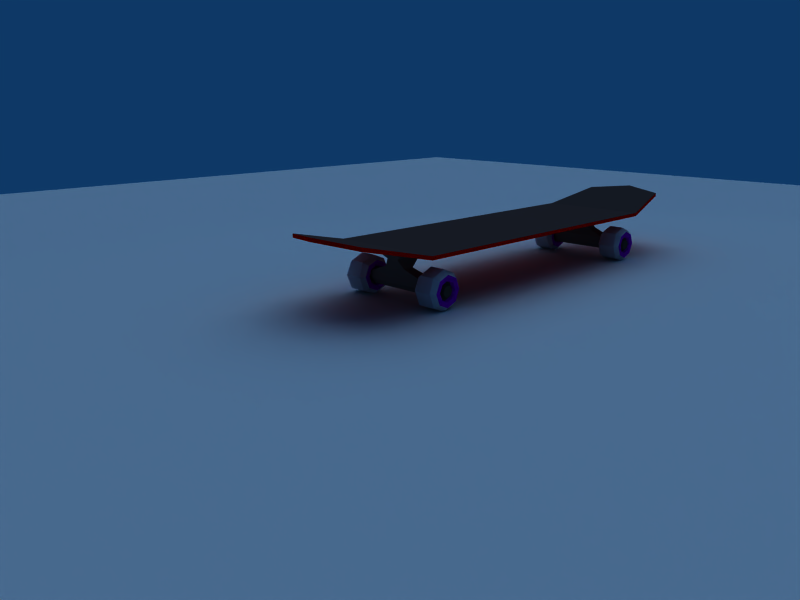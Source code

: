 # Source: 02-skate_floor.blend  (saved by Blender 2.49.0; exported with 4.5.12 LTS)
import bpy
from mathutils import Matrix  # noqa: F401  (used for matrix-valued properties, if any)

bpy.ops.wm.read_factory_settings(use_empty=True)
scene = bpy.context.scene
scene.name = 'Scene'

# ---- collections
col_collection_1 = bpy.data.collections.new('Collection 1'); scene.collection.children.link(col_collection_1)

# ---- materials (node trees are filled in below, after node groups)
mat_floor = bpy.data.materials.new('Floor')
mat_floor.alpha_threshold = 0.0
mat_floor.roughness = 0.5
mat_floor.line_color = (0.0, 0.0, 0.0, 1.0)
mat_skate = bpy.data.materials.new('skate')
mat_skate.alpha_threshold = 0.0
mat_skate.diffuse_color = (1.0, 0.0, 0.0, 1.0)
mat_skate.roughness = 0.5
mat_skate.line_color = (0.0, 0.0, 0.0, 1.0)
mat_grip = bpy.data.materials.new('grip')
mat_grip.alpha_threshold = 0.0
mat_grip.diffuse_color = (0.2409, 0.1986, 0.1986, 1.0)
mat_grip.roughness = 0.5
mat_grip.line_color = (0.0, 0.0, 0.0, 1.0)
mat_wheels_screw = bpy.data.materials.new('wheels screw')
mat_wheels_screw.alpha_threshold = 0.0
mat_wheels_screw.diffuse_color = (0.3054, 0.3054, 0.3054, 1.0)
mat_wheels_screw.specular_color = (0.4345, 0.4345, 0.4345)
mat_wheels_screw.roughness = 0.5
mat_wheels_screw.specular_intensity = 2.0
mat_wheels_screw.line_color = (0.0, 0.0, 0.0, 1.0)
mat_wheels = bpy.data.materials.new('wheels')
mat_wheels.alpha_threshold = 0.0
mat_wheels.diffuse_color = (1.0, 1.0, 1.0, 1.0)
mat_wheels.roughness = 0.5
mat_wheels.specular_intensity = 0.0
mat_wheels.line_color = (0.0, 0.0, 0.0, 1.0)
mat_wheels_border = bpy.data.materials.new('wheels border')
mat_wheels_border.alpha_threshold = 0.0
mat_wheels_border.diffuse_color = (0.8386, 0.0, 0.9937, 1.0)
mat_wheels_border.roughness = 0.5
mat_wheels_border.specular_intensity = 0.0
mat_wheels_border.line_color = (0.0, 0.0, 0.0, 1.0)

# ---- material node trees

# ---- world
world_world = bpy.data.worlds.new('World'); scene.world = world_world
world_world.color = (0.05656, 0.2208, 0.4)
world_world.use_sun_shadow = False
world_world.sun_shadow_jitter_overblur = 0.0
world_world.cycles.sampling_method = 'MANUAL'
world_world.cycles.sample_map_resolution = 256

# ---- cameras
cam_camera = bpy.data.cameras.new('Camera')
cam_camera.passepartout_alpha = 0.2
cam_camera.clip_end = 100.0
cam_camera.lens = 35.0
cam_camera.ortho_scale = 7.314
cam_camera.show_passepartout = False
cam_camera.show_safe_areas = True
cam_camera.dof.focus_distance = 0.0
cam_camera.dof.aperture_fstop = 128.0

# ---- lights
light_spot_001 = bpy.data.lights.new('Spot.001', 'SUN')
light_spot_001.transmission_factor = 0.0
light_spot_001.cutoff_distance = 30.0
light_spot_001.angle = 1.571
light_spot_001.energy = 1.0
light_spot_001.shadow_buffer_clip_start = 1.001
light_spot_001.shadow_soft_size = 1.0
light_spot_001.shadow_cascade_max_distance = 1000.0
light_spot_001.cycles.use_multiple_importance_sampling = False
light_lamp = bpy.data.lights.new('Lamp', 'SUN')
light_lamp.transmission_factor = 0.0
light_lamp.angle = 1.571
light_lamp.energy = 1.0
light_lamp.shadow_buffer_clip_start = 0.5
light_lamp.shadow_soft_size = 1.0
light_lamp.shadow_cascade_max_distance = 1000.0
light_lamp.cycles.use_multiple_importance_sampling = False
light_spot = bpy.data.lights.new('Spot', 'SPOT')
light_spot.transmission_factor = 0.0
light_spot.cutoff_distance = 30.0
light_spot.energy = 100.0
light_spot.shadow_buffer_clip_start = 1.001
light_spot.shadow_soft_size = 1.0
light_spot.shadow_maximum_resolution = 0.006
light_spot.use_absolute_resolution = True
light_spot.spot_size = 1.309
light_spot.cycles.use_multiple_importance_sampling = False

# ---- meshes
me_floor = bpy.data.meshes.new('floor')
me_floor.from_pydata([(1.0, 1.0, 0.0), (1.0, -1.0, 0.0), (-1.0, -1.0, 0.0), (-1.0, 1.0, 0.0)], [], [(0, 3, 2, 1)])
me_floor.materials.append(mat_floor)
me_floor.use_remesh_preserve_volume = False
me_floor.use_remesh_preserve_attributes = False
me_floor.use_mirror_vertex_groups = False
me_floor.update()
me_board = bpy.data.meshes.new('board')
me_board.from_pydata([(-1.044, 0.7768, -9.498), (-1.044, 0.7768, -7.498), (-0.7446, 1.0, -1.0), (-0.7446, 1.0, 1.0), (0.0, 1.0, -1.0), (0.0, 1.0, 1.0), (-1.115, 2.98e-07, -11.86), (-1.115, 1.788e-07, -9.858), (-0.7446, 2.384e-07, -1.0), (-0.7446, 5.96e-08, 1.0), (0.0, 0.0, -1.0), (0.0, 0.0, 1.0)], [], [(2, 0, 1, 3), (4, 2, 3, 5), (0, 6, 7, 1), (6, 0, 2, 8), (1, 7, 9, 3), (8, 2, 4, 10), (3, 9, 11, 5)])
me_board.polygons.foreach_set('material_index', [0, 0, 0, 1, 0, 1, 0])
me_board.materials.append(mat_skate)
me_board.materials.append(mat_grip)
me_board.use_remesh_preserve_volume = False
me_board.use_remesh_preserve_attributes = False
me_board.use_mirror_vertex_groups = False
me_board.update()
me_truck = bpy.data.meshes.new('truck')
me_truck.from_pydata([(1.0, 1.0, -0.8332), (1.0, -1.0, -0.8332), (-1.0, -1.0, -0.8332), (-1.0, 1.0, -0.8332), (2.317, 0.4932, 0.1857), (2.317, -0.4932, 0.1857), (-3.875, -0.4932, 0.1857), (-3.875, 0.4932, 0.1857), (-0.58, -1.0, -1.0), (-0.58, 1.0, -1.0), (-0.5642, -0.4932, 0.1857), (-0.5642, 0.4932, 0.1857), (0.4391, -1.0, -1.0), (0.4391, 1.0, -1.0), (-0.06159, -0.4932, 0.1857), (-0.06159, 0.4932, 0.1857), (1.0, -1.0, -0.5922), (1.0, 1.0, -0.5922), (-1.0, -1.0, -0.5922), (-1.0, 1.0, -0.5922), (-0.58, -1.0, -0.5919), (-0.58, 1.0, -0.5919), (0.4391, -1.0, -0.5919), (0.4391, 1.0, -0.5919), (1.206, -0.3669, -0.3474), (1.206, 0.3669, -0.3474), (-0.3892, -0.3669, -0.3474), (-0.3892, 0.3669, -0.3474), (-0.2351, -0.3669, -0.3473), (-0.2351, 0.3669, -0.3473), (0.1388, -0.3669, -0.3473), (0.1388, 0.3669, -0.3473), (2.29, -0.4673, 0.1084), (2.29, 0.4673, 0.1084), (-3.85, -0.4673, 0.1084), (-3.85, 0.4673, 0.1084), (-0.5501, -0.4673, 0.1084), (-0.5501, 0.4673, 0.1084), (-0.0739, -0.4673, 0.1084), (-0.0739, 0.4673, 0.1084), (1.617, -0.1985, -0.1023), (1.617, 0.1985, -0.1023), (-2.368, -0.1985, -0.1023), (-2.368, 0.1985, -0.1023), (-0.1433, -0.1985, -0.1023), (-0.1433, 0.1985, -0.1023), (0.05891, -0.1985, -0.1023), (0.05891, 0.1985, -0.1023)], [], [(8, 2, 3, 9), (11, 7, 6, 10), (13, 0, 1, 12), (12, 8, 9, 13), (4, 15, 14, 5), (15, 11, 10, 14), (0, 17, 16, 1), (2, 18, 19, 3), (18, 2, 8, 20), (3, 19, 21, 9), (22, 12, 1, 16), (20, 8, 12, 22), (17, 0, 13, 23), (9, 21, 23, 13), (17, 25, 24, 16), (18, 26, 27, 19), (26, 18, 20, 28), (19, 27, 29, 21), (30, 22, 16, 24), (28, 20, 22, 30), (23, 31, 25, 17), (21, 29, 31, 23), (33, 4, 5, 32), (34, 6, 7, 35), (6, 34, 36, 10), (35, 7, 11, 37), (14, 38, 32, 5), (10, 36, 38, 14), (39, 15, 4, 33), (37, 11, 15, 39), (25, 41, 40, 24), (41, 33, 32, 40), (26, 42, 43, 27), (42, 34, 35, 43), (34, 42, 44, 36), (42, 26, 28, 44), (27, 43, 45, 29), (43, 35, 37, 45), (38, 46, 40, 32), (46, 30, 24, 40), (36, 44, 46, 38), (44, 28, 30, 46), (31, 47, 41, 25), (47, 39, 33, 41), (29, 45, 47, 31), (45, 37, 39, 47)])
me_truck.materials.append(mat_wheels_screw)
me_truck.use_remesh_preserve_volume = False
me_truck.use_remesh_preserve_attributes = False
me_truck.use_mirror_vertex_groups = False
me_truck.update()
me_wheel = bpy.data.meshes.new('wheel')
me_wheel.from_pydata([(0.5511, 0.5511, 1.111), (0.7793, 5.544e-07, 1.111), (0.5511, -0.5511, 1.111), (2.394e-08, -0.7793, 1.111), (-0.5511, -0.5511, 1.111), (-0.7793, 5.915e-07, 1.111), (-0.5511, 0.5511, 1.111), (1.058e-06, 0.7793, 1.111), (1.0, 2.828e-07, -0.01), (0.7071, 0.7071, -0.01), (0.7071, -0.7071, -0.01), (-5.595e-08, -1.0, -0.01), (-0.7071, -0.7071, -0.01), (-1.0, 3.345e-07, -0.01), (-0.7071, 0.7071, -0.01), (4.927e-07, 1.0, -0.01), (1.0, 5.106e-07, 0.7659), (0.7071, 0.7071, 0.7659), (0.7071, -0.7071, 0.655), (-9.063e-09, -1.0, 0.655), (-0.7071, -0.7071, 0.655), (-1.0, 5.595e-07, 0.7659), (-0.7071, 0.7071, 0.7659), (4.953e-07, 1.0, 0.7659), (0.3641, 0.3641, 1.09), (7.576e-07, 0.5149, 1.09), (-0.3641, 0.3641, 1.09), (-0.5149, 4.952e-07, 1.09), (-0.3641, -0.3641, 1.09), (7.425e-08, -0.5149, 1.09), (0.3641, -0.3641, 1.09), (0.5149, 4.706e-07, 1.09), (0.4667, 4.644e-07, 0.7926), (0.33, 0.33, 0.7926), (0.33, -0.33, 0.7926), (8.522e-08, -0.4667, 0.7926), (-0.33, -0.33, 0.7926), (-0.4667, 4.866e-07, 0.7926), (-0.33, 0.33, 0.7926), (7.046e-07, 0.4667, 0.7926), (5.546e-07, 0.3364, 0.7911), (0.2378, 0.2378, 0.7911), (-0.2378, 0.2378, 0.7911), (-0.3364, 4.313e-07, 0.7911), (-0.2378, -0.2378, 0.7911), (1.082e-07, -0.3364, 0.7911), (0.2378, -0.2378, 0.7911), (0.3364, 4.152e-07, 0.7911), (0.2036, 0.2036, 1.095), (0.2879, 3.903e-07, 1.095), (0.2036, -0.2036, 1.095), (1.183e-07, -0.2879, 1.095), (-0.2036, -0.2036, 1.095), (-0.2879, 4.041e-07, 1.095), (-0.2036, 0.2036, 1.095), (5.004e-07, 0.2879, 1.095), (1.094e-07, 1.856e-07, 1.054), (1.094e-07, 1.856e-07, 1.054), (5.004e-07, 0.2879, 1.095), (-0.2036, 0.2036, 1.095), (-0.2879, 4.041e-07, 1.095), (-0.2036, -0.2036, 1.095), (1.183e-07, -0.2879, 1.095), (0.2036, -0.2036, 1.095), (0.2879, 3.903e-07, 1.095), (0.2036, 0.2036, 1.095), (0.3364, 4.152e-07, 0.7911), (0.2378, -0.2378, 0.7911), (1.082e-07, -0.3364, 0.7911), (-0.2378, -0.2378, 0.7911), (-0.3364, 4.313e-07, 0.7911), (-0.2378, 0.2378, 0.7911), (0.2378, 0.2378, 0.7911), (5.546e-07, 0.3364, 0.7911), (7.046e-07, 0.4667, 0.7926), (-0.33, 0.33, 0.7926), (-0.4667, 4.866e-07, 0.7926), (-0.33, -0.33, 0.7926), (8.522e-08, -0.4667, 0.7926), (0.33, -0.33, 0.7926), (0.33, 0.33, 0.7926), (0.4667, 4.644e-07, 0.7926), (0.5149, 4.706e-07, 1.09), (0.3641, -0.3641, 1.09), (7.425e-08, -0.5149, 1.09), (-0.3641, -0.3641, 1.09), (-0.5149, 4.952e-07, 1.09), (-0.3641, 0.3641, 1.09), (7.576e-07, 0.5149, 1.09), (0.3641, 0.3641, 1.09), (4.953e-07, 1.0, 0.7659), (-0.7071, 0.7071, 0.7659), (-1.0, 5.595e-07, 0.7659), (-0.7071, -0.7071, 0.655), (-9.063e-09, -1.0, 0.655), (0.7071, -0.7071, 0.655), (0.7071, 0.7071, 0.7659), (1.0, 5.106e-07, 0.7659), (4.927e-07, 1.0, -0.01), (-0.7071, 0.7071, -0.01), (-1.0, 3.345e-07, -0.01), (-0.7071, -0.7071, -0.01), (-5.595e-08, -1.0, -0.01), (0.7071, -0.7071, -0.01), (0.7071, 0.7071, -0.01), (1.0, 2.828e-07, -0.01), (1.058e-06, 0.7793, 1.111), (-0.5511, 0.5511, 1.111), (-0.7793, 5.915e-07, 1.111), (-0.5511, -0.5511, 1.111), (2.394e-08, -0.7793, 1.111), (0.5511, -0.5511, 1.111), (0.7793, 5.544e-07, 1.111), (0.5511, 0.5511, 1.111)], [], [(9, 17, 16, 8), (17, 0, 1, 16), (8, 16, 18, 10), (16, 1, 2, 18), (10, 18, 19, 11), (18, 2, 3, 19), (11, 19, 20, 12), (19, 3, 4, 20), (12, 20, 21, 13), (20, 4, 5, 21), (13, 21, 22, 14), (21, 5, 6, 22), (14, 22, 23, 15), (22, 6, 7, 23), (0, 17, 23, 7), (17, 9, 15, 23), (0, 7, 25, 24), (7, 6, 26, 25), (6, 5, 27, 26), (5, 4, 28, 27), (4, 3, 29, 28), (3, 2, 30, 29), (2, 1, 31, 30), (1, 0, 24, 31), (31, 24, 33, 32), (30, 31, 32, 34), (29, 30, 34, 35), (28, 29, 35, 36), (27, 28, 36, 37), (26, 27, 37, 38), (25, 26, 38, 39), (24, 25, 39, 33), (33, 39, 40, 41), (39, 38, 42, 40), (38, 37, 43, 42), (37, 36, 44, 43), (36, 35, 45, 44), (35, 34, 46, 45), (34, 32, 47, 46), (32, 33, 41, 47), (47, 41, 48, 49), (46, 47, 49, 50), (45, 46, 50, 51), (44, 45, 51, 52), (43, 44, 52, 53), (42, 43, 53, 54), (40, 42, 54, 55), (41, 40, 55, 48), (49, 48, 56), (56, 50, 49), (56, 51, 50), (56, 52, 51), (56, 53, 52), (56, 54, 53), (56, 55, 54), (56, 48, 55), (57, 65, 58), (57, 58, 59), (57, 59, 60), (57, 60, 61), (57, 61, 62), (57, 62, 63), (57, 63, 64), (64, 65, 57), (72, 73, 58, 65), (73, 71, 59, 58), (71, 70, 60, 59), (70, 69, 61, 60), (69, 68, 62, 61), (68, 67, 63, 62), (67, 66, 64, 63), (66, 72, 65, 64), (81, 80, 72, 66), (79, 81, 66, 67), (78, 79, 67, 68), (77, 78, 68, 69), (76, 77, 69, 70), (75, 76, 70, 71), (74, 75, 71, 73), (80, 74, 73, 72), (89, 88, 74, 80), (88, 87, 75, 74), (87, 86, 76, 75), (86, 85, 77, 76), (85, 84, 78, 77), (84, 83, 79, 78), (83, 82, 81, 79), (82, 89, 80, 81), (112, 113, 89, 82), (111, 112, 82, 83), (110, 111, 83, 84), (109, 110, 84, 85), (108, 109, 85, 86), (107, 108, 86, 87), (106, 107, 87, 88), (113, 106, 88, 89), (96, 104, 98, 90), (113, 96, 90, 106), (91, 107, 106, 90), (99, 91, 90, 98), (92, 108, 107, 91), (100, 92, 91, 99), (93, 109, 108, 92), (101, 93, 92, 100), (94, 110, 109, 93), (102, 94, 93, 101), (95, 111, 110, 94), (103, 95, 94, 102), (97, 112, 111, 95), (105, 97, 95, 103), (96, 113, 112, 97), (104, 96, 97, 105)])
me_wheel.polygons.foreach_set('material_index', [0, 0, 0, 0, 0, 0, 0, 0, 0, 0, 0, 0, 0, 0, 0, 0, 1, 1, 1, 1, 1, 1, 1, 1, 1, 1, 1, 1, 1, 1, 1, 1, 2, 2, 2, 2, 2, 2, 2, 2, 2, 2, 2, 2, 2, 2, 2, 2, 2, 2, 2, 2, 2, 2, 2, 2, 2, 2, 2, 2, 2, 2, 2, 2, 2, 2, 2, 2, 2, 2, 2, 2, 2, 2, 2, 2, 2, 2, 2, 2, 1, 1, 1, 1, 1, 1, 1, 1, 1, 1, 1, 1, 1, 1, 1, 1, 0, 0, 0, 0, 0, 0, 0, 0, 0, 0, 0, 0, 0, 0, 0, 0])
me_wheel.materials.append(mat_wheels)
me_wheel.materials.append(mat_wheels_border)
me_wheel.materials.append(mat_wheels_screw)
me_wheel.use_remesh_preserve_volume = False
me_wheel.use_remesh_preserve_attributes = False
me_wheel.use_mirror_vertex_groups = False
me_wheel.update()

# ---- objects
ob_lamp_002 = bpy.data.objects.new('Lamp.002', light_spot_001)
ob_floor = bpy.data.objects.new('Floor', me_floor)
ob_board = bpy.data.objects.new('Board', me_board)
ob_truck_arriere = bpy.data.objects.new('Truck arriere', me_truck)
ob_truck_avant = bpy.data.objects.new('Truck avant', me_truck)
ob_wheel_ar_d = bpy.data.objects.new('Wheel AR D', me_wheel)
ob_wheel_ar_g = bpy.data.objects.new('Wheel AR G', me_wheel)
ob_wheel_av_g = bpy.data.objects.new('Wheel AV G', me_wheel)
ob_wheel_av_d = bpy.data.objects.new('Wheel AV D', me_wheel)
ob_lamp_001 = bpy.data.objects.new('Lamp.001', light_lamp)
ob_lamp = bpy.data.objects.new('Lamp', light_spot)
ob_camera = bpy.data.objects.new('Camera', cam_camera)

# ---- transforms, parenting, visibility, modifiers, constraints
ob_lamp_002.location = (5.961, 0.1674, 19.7)
ob_lamp_002.rotation_euler = (0.4044, 0.1272, 1.844)
ob_lamp_002.lock_rotations_4d = False
ob_lamp_002.empty_display_type = 'ARROWS'
ob_lamp_002.color = (0.0, 0.0, 0.0, 0.0)
ob_lamp_002.lineart.crease_threshold = 0.0
ob_floor.location = (0.0, 0.0, 0.0)
ob_floor.scale = (-18.79, -18.79, -18.79)
ob_floor.lock_rotations_4d = False
ob_floor.empty_display_type = 'ARROWS'
ob_floor.lineart.crease_threshold = 0.0
ob_board.location = (0.0, 0.0, 0.8866)
ob_board.scale = (4.027, 1.0, -0.03152)
ob_board.lock_rotations_4d = False
ob_board.empty_display_type = 'ARROWS'
ob_board.color = (0.0, 0.0, 0.0, 1.0)
ob_board.lineart.crease_threshold = 0.0
_m = ob_board.modifiers.new('Mirror', 'MIRROR')
_m.use_axis = (True, True, False)
_m.use_clip = True
ob_truck_arriere.parent = ob_board
ob_truck_arriere.matrix_parent_inverse = Matrix(((0.2483, 0.0, 0.0, 0.0), (0.0, 1.0, 0.0, 0.0), (0.0, 0.0, -31.72, 0.0), (0.0, 0.0, 0.0, 1.0)))
ob_truck_arriere.location = (2.649, 0.0, -0.1311)
ob_truck_arriere.scale = (0.1221, 0.558, 0.558)
ob_truck_arriere.lock_rotations_4d = False
ob_truck_arriere.empty_display_type = 'ARROWS'
ob_truck_arriere.lineart.crease_threshold = 0.0
ob_truck_avant.parent = ob_board
ob_truck_avant.matrix_parent_inverse = Matrix(((0.2483, 0.0, 0.0, 0.0), (0.0, 1.0, 0.0, 0.0), (0.0, 0.0, -31.72, 0.0), (0.0, 0.0, 0.0, 1.0)))
ob_truck_avant.location = (-2.649, 0.0, -0.1311)
ob_truck_avant.scale = (-0.1221, 0.558, 0.558)
ob_truck_avant.lock_rotations_4d = False
ob_truck_avant.empty_display_type = 'ARROWS'
ob_truck_avant.lineart.crease_threshold = 0.0
ob_wheel_ar_d.parent = ob_board
ob_wheel_ar_d.matrix_parent_inverse = Matrix(((0.2483, 0.0, 0.0, 0.0), (0.0, 1.0, 0.0, 0.0), (0.0, 0.0, -31.72, 0.0), (0.0, 0.0, 0.0, 1.0)))
ob_wheel_ar_d.location = (2.653, 0.7834, -0.5694)
ob_wheel_ar_d.rotation_euler = (-1.571, -0.0, 0.0)
ob_wheel_ar_d.scale = (-0.3351, 0.3351, 0.202)
ob_wheel_ar_d.lock_rotations_4d = False
ob_wheel_ar_d.empty_display_type = 'ARROWS'
ob_wheel_ar_d.lineart.crease_threshold = 0.0
_m = ob_wheel_ar_d.modifiers.new('Mirror', 'MIRROR')
_m.use_axis = (False, False, True)
_m.use_clip = True
ob_wheel_ar_g.parent = ob_board
ob_wheel_ar_g.matrix_parent_inverse = Matrix(((0.2483, 0.0, 0.0, 0.0), (0.0, 1.0, 0.0, 0.0), (0.0, 0.0, -31.72, 0.0), (0.0, 0.0, 0.0, 1.0)))
ob_wheel_ar_g.location = (2.653, -0.7834, -0.5694)
ob_wheel_ar_g.rotation_euler = (-1.571, -0.0, 0.0)
ob_wheel_ar_g.scale = (-0.3351, 0.3351, -0.202)
ob_wheel_ar_g.lock_rotations_4d = False
ob_wheel_ar_g.empty_display_type = 'ARROWS'
ob_wheel_ar_g.lineart.crease_threshold = 0.0
_m = ob_wheel_ar_g.modifiers.new('Mirror', 'MIRROR')
_m.use_axis = (False, False, True)
_m.use_clip = True
ob_wheel_av_g.parent = ob_board
ob_wheel_av_g.matrix_parent_inverse = Matrix(((0.2483, 0.0, 0.0, 0.0), (0.0, 1.0, 0.0, 0.0), (0.0, 0.0, -31.72, 0.0), (0.0, 0.0, 0.0, 1.0)))
ob_wheel_av_g.location = (-2.653, -0.7834, -0.5694)
ob_wheel_av_g.rotation_euler = (-1.571, -0.0, 0.0)
ob_wheel_av_g.scale = (0.3351, 0.3351, -0.202)
ob_wheel_av_g.lock_rotations_4d = False
ob_wheel_av_g.empty_display_type = 'ARROWS'
ob_wheel_av_g.lineart.crease_threshold = 0.0
_m = ob_wheel_av_g.modifiers.new('Mirror', 'MIRROR')
_m.use_axis = (False, False, True)
_m.use_clip = True
ob_wheel_av_d.parent = ob_board
ob_wheel_av_d.matrix_parent_inverse = Matrix(((0.2483, 0.0, 0.0, 0.0), (0.0, 1.0, 0.0, 0.0), (0.0, 0.0, -31.72, 0.0), (0.0, 0.0, 0.0, 1.0)))
ob_wheel_av_d.location = (-2.653, 0.7834, -0.5694)
ob_wheel_av_d.rotation_euler = (-1.571, -0.0, 0.0)
ob_wheel_av_d.scale = (0.3351, 0.3351, 0.202)
ob_wheel_av_d.lock_rotations_4d = False
ob_wheel_av_d.empty_display_type = 'ARROWS'
ob_wheel_av_d.lineart.crease_threshold = 0.0
_m = ob_wheel_av_d.modifiers.new('Mirror', 'MIRROR')
_m.use_axis = (False, False, True)
_m.use_clip = True
ob_lamp_001.location = (-1.297, 0.0, -5.014)
ob_lamp_001.rotation_euler = (6.863e-08, -3.243, 3.481e-09)
ob_lamp_001.lock_rotations_4d = False
ob_lamp_001.empty_display_type = 'ARROWS'
ob_lamp_001.lineart.crease_threshold = 0.0
ob_lamp.location = (5.961, 0.1674, 16.02)
ob_lamp.rotation_euler = (0.4044, 0.1272, 1.844)
ob_lamp.lock_rotations_4d = False
ob_lamp.empty_display_type = 'ARROWS'
ob_lamp.color = (0.0, 0.0, 0.0, 0.0)
ob_lamp.lineart.crease_threshold = 0.0
ob_camera.location = (-11.29, -8.61, 3.263)
ob_camera.rotation_euler = (1.309, 2.561e-07, -0.7854)
ob_camera.lock_rotations_4d = False
ob_camera.empty_display_type = 'ARROWS'
ob_camera.color = (0.0, 0.0, 0.0, 0.0)
ob_camera.display_type = 'WIRE'
ob_camera.lineart.crease_threshold = 0.0

# ---- collection membership
col_collection_1.objects.link(ob_lamp_002)
col_collection_1.objects.link(ob_floor)
col_collection_1.objects.link(ob_board)
col_collection_1.objects.link(ob_truck_arriere)
col_collection_1.objects.link(ob_truck_avant)
col_collection_1.objects.link(ob_wheel_ar_d)
col_collection_1.objects.link(ob_wheel_ar_g)
col_collection_1.objects.link(ob_wheel_av_g)
col_collection_1.objects.link(ob_wheel_av_d)
col_collection_1.objects.link(ob_lamp_001)
col_collection_1.objects.link(ob_lamp)
col_collection_1.objects.link(ob_camera)

# ---- scene / render settings (as saved in the file)
scene.camera = ob_camera
scene.frame_start = 1; scene.frame_end = 250; scene.frame_set(1)
scene.render.engine = 'BLENDER_EEVEE_NEXT'
scene.render.image_settings.file_format = 'JPEG'
scene.render.image_settings.color_mode = 'RGB'
scene.render.image_settings.compression = 90
scene.render.resolution_x = 800
scene.render.resolution_y = 600
scene.render.pixel_aspect_x = 100.0
scene.render.pixel_aspect_y = 100.0
scene.render.fps = 25
scene.render.dither_intensity = 0.0
scene.render.use_compositing = False
scene.render.use_sequencer = False
scene.render.bake_margin = 2
scene.render.bake_bias = 0.0
scene.render.use_stamp_time = False
scene.render.use_stamp_date = False
scene.render.use_stamp_frame = False
scene.render.use_stamp_camera = False
scene.render.use_stamp_scene = False
scene.render.use_stamp_filename = False
scene.render.use_stamp_render_time = False
scene.render.stamp_font_size = 0
scene.cycles.use_denoising = False
scene.cycles.samples = 10
scene.cycles.sampling_pattern = 'TABULATED_SOBOL'
scene.cycles.light_sampling_threshold = 0.0
scene.cycles.use_adaptive_sampling = False
scene.cycles.use_light_tree = False
scene.cycles.blur_glossy = 0.0
scene.cycles.volume_bounces = 1
scene.cycles.pixel_filter_type = 'GAUSSIAN'
scene.cycles.sample_clamp_indirect = 0.0
scene.view_settings.view_transform = 'Raw'
bpy.context.view_layer.update()
